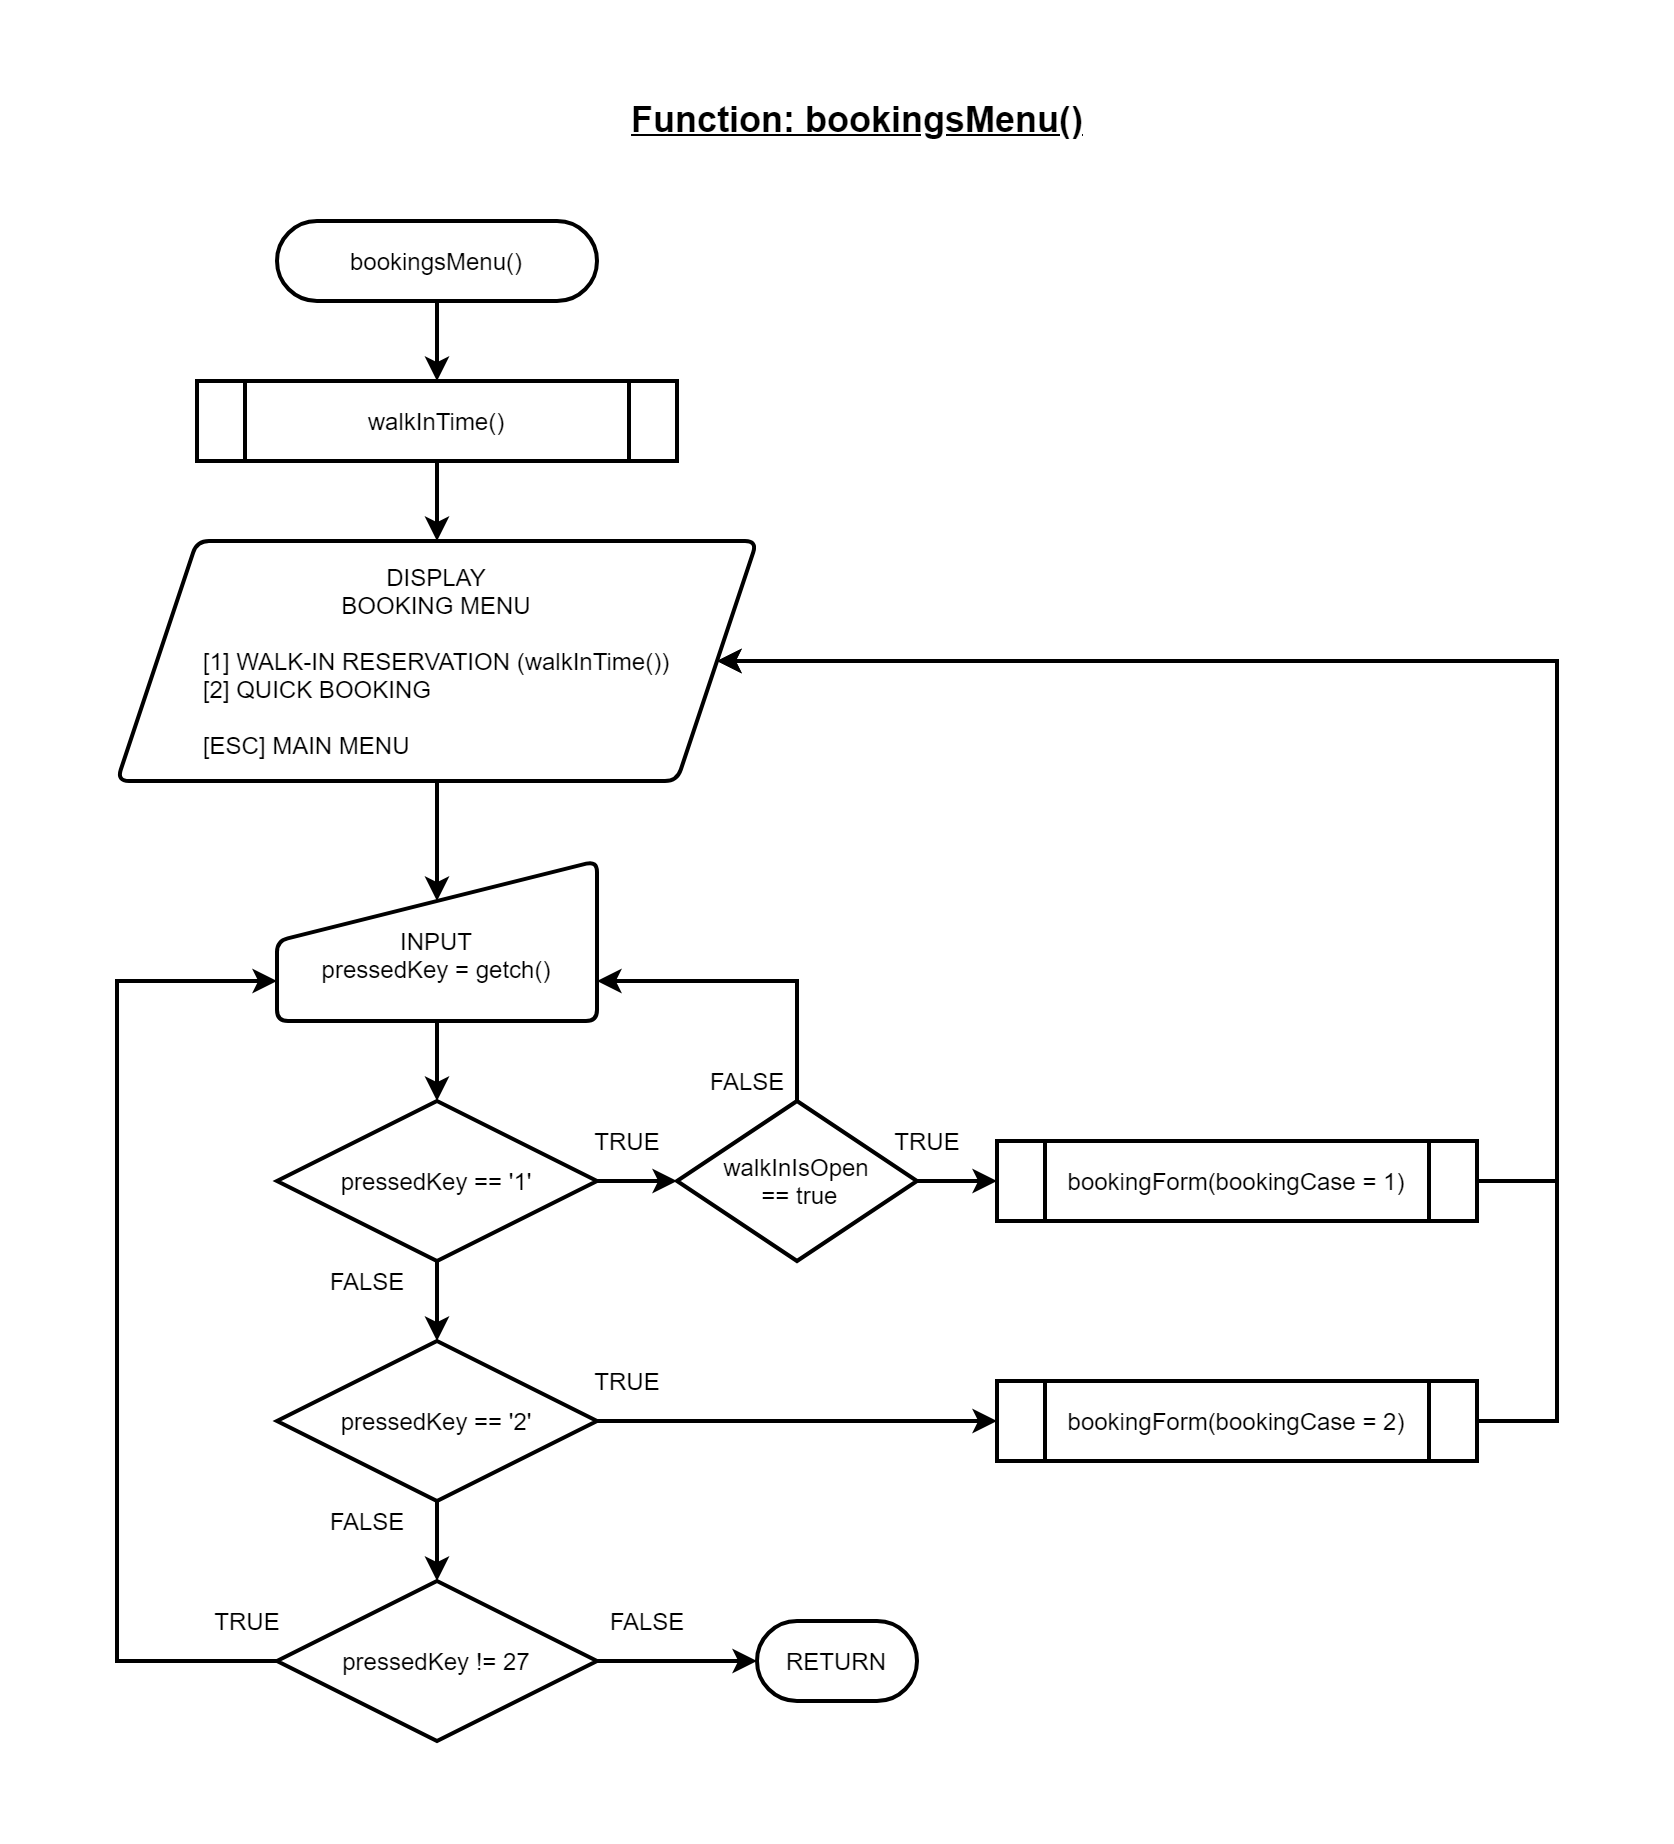

The diagram above was exported from draw.io. Its source (the exported page's mxGraphModel, read from the mxfile embedded in the PNG):
<mxGraphModel dx="1762" dy="1845" grid="1" gridSize="10" guides="1" tooltips="1" connect="1" arrows="1" fold="1" page="1" pageScale="1" pageWidth="850" pageHeight="1100" math="0" shadow="0">
  <root>
    <mxCell id="0" />
    <mxCell id="1" parent="0" />
    <mxCell id="mRU4GKs8NNaCMAUyIAqa-1" value="" style="edgeStyle=orthogonalEdgeStyle;rounded=0;orthogonalLoop=1;jettySize=auto;html=1;strokeWidth=2;" parent="1" edge="1">
      <mxGeometry relative="1" as="geometry">
        <mxPoint x="160" y="120" as="targetPoint" />
        <mxPoint x="160" y="80" as="sourcePoint" />
      </mxGeometry>
    </mxCell>
    <mxCell id="wDqf-tcNaj8EDPl51qaq-8" value="" style="edgeStyle=orthogonalEdgeStyle;rounded=0;orthogonalLoop=1;jettySize=auto;html=1;strokeWidth=2;entryX=0.5;entryY=0.25;entryDx=0;entryDy=0;entryPerimeter=0;" edge="1" parent="1" source="mRU4GKs8NNaCMAUyIAqa-8" target="mRU4GKs8NNaCMAUyIAqa-10">
      <mxGeometry relative="1" as="geometry">
        <mxPoint x="160" y="320" as="targetPoint" />
      </mxGeometry>
    </mxCell>
    <mxCell id="mRU4GKs8NNaCMAUyIAqa-8" value="DISPLAY&lt;br&gt;BOOKING MENU&lt;br&gt;&lt;br&gt;&lt;div style=&quot;text-align: left&quot;&gt;[1] WALK-IN RESERVATION (walkInTime())&lt;/div&gt;&lt;div style=&quot;text-align: left&quot;&gt;&lt;div&gt;[2] QUICK BOOKING&lt;/div&gt;&lt;div&gt;&lt;br&gt;&lt;/div&gt;&lt;div&gt;[ESC] MAIN MENU&lt;/div&gt;&lt;/div&gt;" style="shape=parallelogram;html=1;strokeWidth=2;perimeter=parallelogramPerimeter;whiteSpace=wrap;rounded=1;arcSize=12;size=0.125;fillColor=none;" parent="1" vertex="1">
      <mxGeometry y="200" width="320" height="120" as="geometry" />
    </mxCell>
    <mxCell id="mRU4GKs8NNaCMAUyIAqa-9" value="" style="edgeStyle=orthogonalEdgeStyle;rounded=0;orthogonalLoop=1;jettySize=auto;html=1;strokeWidth=2;" parent="1" source="mRU4GKs8NNaCMAUyIAqa-10" edge="1">
      <mxGeometry relative="1" as="geometry">
        <mxPoint x="160" y="480" as="targetPoint" />
      </mxGeometry>
    </mxCell>
    <mxCell id="mRU4GKs8NNaCMAUyIAqa-10" value="&lt;span&gt;&lt;br&gt;INPUT&lt;/span&gt;&lt;br&gt;&lt;span&gt;pressedKey = getch()&lt;/span&gt;" style="html=1;strokeWidth=2;shape=manualInput;whiteSpace=wrap;rounded=1;size=40;arcSize=11;fillColor=none;" parent="1" vertex="1">
      <mxGeometry x="80" y="360" width="160" height="80" as="geometry" />
    </mxCell>
    <mxCell id="mRU4GKs8NNaCMAUyIAqa-11" value="" style="edgeStyle=orthogonalEdgeStyle;rounded=0;orthogonalLoop=1;jettySize=auto;html=1;strokeWidth=2;" parent="1" source="mRU4GKs8NNaCMAUyIAqa-13" edge="1">
      <mxGeometry relative="1" as="geometry">
        <mxPoint x="280" y="520" as="targetPoint" />
      </mxGeometry>
    </mxCell>
    <mxCell id="mRU4GKs8NNaCMAUyIAqa-12" value="" style="edgeStyle=orthogonalEdgeStyle;rounded=0;orthogonalLoop=1;jettySize=auto;html=1;strokeWidth=2;" parent="1" source="mRU4GKs8NNaCMAUyIAqa-13" target="mRU4GKs8NNaCMAUyIAqa-16" edge="1">
      <mxGeometry relative="1" as="geometry" />
    </mxCell>
    <mxCell id="mRU4GKs8NNaCMAUyIAqa-13" value="pressedKey == '1'" style="strokeWidth=2;html=1;shape=mxgraph.flowchart.decision;whiteSpace=wrap;fillColor=none;" parent="1" vertex="1">
      <mxGeometry x="80" y="480" width="160" height="80" as="geometry" />
    </mxCell>
    <mxCell id="mRU4GKs8NNaCMAUyIAqa-14" value="" style="edgeStyle=orthogonalEdgeStyle;rounded=0;orthogonalLoop=1;jettySize=auto;html=1;strokeWidth=2;entryX=0;entryY=0.5;entryDx=0;entryDy=0;" parent="1" source="mRU4GKs8NNaCMAUyIAqa-16" target="mRU4GKs8NNaCMAUyIAqa-40" edge="1">
      <mxGeometry relative="1" as="geometry">
        <mxPoint x="320" y="640" as="targetPoint" />
      </mxGeometry>
    </mxCell>
    <mxCell id="mRU4GKs8NNaCMAUyIAqa-15" value="" style="edgeStyle=orthogonalEdgeStyle;rounded=0;orthogonalLoop=1;jettySize=auto;html=1;strokeWidth=2;" parent="1" source="mRU4GKs8NNaCMAUyIAqa-16" edge="1">
      <mxGeometry relative="1" as="geometry">
        <mxPoint x="160" y="720" as="targetPoint" />
      </mxGeometry>
    </mxCell>
    <mxCell id="mRU4GKs8NNaCMAUyIAqa-16" value="pressedKey == '2'" style="strokeWidth=2;html=1;shape=mxgraph.flowchart.decision;whiteSpace=wrap;fillColor=none;" parent="1" vertex="1">
      <mxGeometry x="80" y="600" width="160" height="80" as="geometry" />
    </mxCell>
    <mxCell id="mRU4GKs8NNaCMAUyIAqa-17" value="FALSE" style="text;html=1;align=center;verticalAlign=middle;resizable=0;points=[];autosize=1;fillColor=none;" parent="1" vertex="1">
      <mxGeometry x="100" y="560" width="50" height="20" as="geometry" />
    </mxCell>
    <mxCell id="mRU4GKs8NNaCMAUyIAqa-18" value="TRUE" style="text;html=1;align=center;verticalAlign=middle;resizable=0;points=[];autosize=1;fillColor=none;" parent="1" vertex="1">
      <mxGeometry x="230" y="490" width="50" height="20" as="geometry" />
    </mxCell>
    <mxCell id="mRU4GKs8NNaCMAUyIAqa-19" value="FALSE" style="text;html=1;align=center;verticalAlign=middle;resizable=0;points=[];autosize=1;fillColor=none;" parent="1" vertex="1">
      <mxGeometry x="100" y="680" width="50" height="20" as="geometry" />
    </mxCell>
    <mxCell id="mRU4GKs8NNaCMAUyIAqa-20" value="TRUE" style="text;html=1;align=center;verticalAlign=middle;resizable=0;points=[];autosize=1;fillColor=none;" parent="1" vertex="1">
      <mxGeometry x="230" y="610" width="50" height="20" as="geometry" />
    </mxCell>
    <mxCell id="mRU4GKs8NNaCMAUyIAqa-36" value="" style="edgeStyle=orthogonalEdgeStyle;rounded=0;orthogonalLoop=1;jettySize=auto;html=1;strokeWidth=2;" parent="1" edge="1">
      <mxGeometry relative="1" as="geometry">
        <mxPoint x="320" y="760" as="targetPoint" />
        <mxPoint x="240" y="760" as="sourcePoint" />
      </mxGeometry>
    </mxCell>
    <mxCell id="mRU4GKs8NNaCMAUyIAqa-37" style="edgeStyle=orthogonalEdgeStyle;rounded=0;orthogonalLoop=1;jettySize=auto;html=1;strokeWidth=2;entryX=1;entryY=0.5;entryDx=0;entryDy=0;" parent="1" source="mRU4GKs8NNaCMAUyIAqa-38" target="mRU4GKs8NNaCMAUyIAqa-8" edge="1">
      <mxGeometry relative="1" as="geometry">
        <mxPoint x="330" as="targetPoint" />
        <Array as="points">
          <mxPoint x="720" y="520" />
          <mxPoint x="720" y="260" />
        </Array>
      </mxGeometry>
    </mxCell>
    <mxCell id="mRU4GKs8NNaCMAUyIAqa-38" value="bookingForm(bookingCase = 1)" style="shape=process;whiteSpace=wrap;html=1;backgroundOutline=1;strokeWidth=2;fillColor=none;" parent="1" vertex="1">
      <mxGeometry x="440" y="500" width="240" height="40" as="geometry" />
    </mxCell>
    <mxCell id="mRU4GKs8NNaCMAUyIAqa-39" style="edgeStyle=orthogonalEdgeStyle;rounded=0;orthogonalLoop=1;jettySize=auto;html=1;strokeWidth=2;entryX=1;entryY=0.5;entryDx=0;entryDy=0;" parent="1" source="mRU4GKs8NNaCMAUyIAqa-40" target="mRU4GKs8NNaCMAUyIAqa-8" edge="1">
      <mxGeometry relative="1" as="geometry">
        <Array as="points">
          <mxPoint x="720" y="640" />
          <mxPoint x="720" y="260" />
        </Array>
        <mxPoint x="330" as="targetPoint" />
      </mxGeometry>
    </mxCell>
    <mxCell id="mRU4GKs8NNaCMAUyIAqa-40" value="bookingForm(bookingCase = 2)" style="shape=process;whiteSpace=wrap;html=1;backgroundOutline=1;strokeWidth=2;fillColor=none;" parent="1" vertex="1">
      <mxGeometry x="440" y="620" width="240" height="40" as="geometry" />
    </mxCell>
    <mxCell id="mRU4GKs8NNaCMAUyIAqa-55" style="edgeStyle=orthogonalEdgeStyle;rounded=0;orthogonalLoop=1;jettySize=auto;html=1;entryX=0;entryY=0.75;entryDx=0;entryDy=0;strokeWidth=2;" parent="1" source="mRU4GKs8NNaCMAUyIAqa-56" target="mRU4GKs8NNaCMAUyIAqa-10" edge="1">
      <mxGeometry relative="1" as="geometry">
        <Array as="points">
          <mxPoint y="760" />
          <mxPoint y="420" />
        </Array>
      </mxGeometry>
    </mxCell>
    <mxCell id="mRU4GKs8NNaCMAUyIAqa-56" value="pressedKey != 27" style="strokeWidth=2;html=1;shape=mxgraph.flowchart.decision;whiteSpace=wrap;fillColor=none;" parent="1" vertex="1">
      <mxGeometry x="80" y="720" width="160" height="80" as="geometry" />
    </mxCell>
    <mxCell id="mRU4GKs8NNaCMAUyIAqa-57" value="FALSE" style="text;html=1;align=center;verticalAlign=middle;resizable=0;points=[];autosize=1;fillColor=none;" parent="1" vertex="1">
      <mxGeometry x="240" y="730" width="50" height="20" as="geometry" />
    </mxCell>
    <mxCell id="mRU4GKs8NNaCMAUyIAqa-58" value="TRUE" style="text;html=1;align=center;verticalAlign=middle;resizable=0;points=[];autosize=1;fillColor=none;" parent="1" vertex="1">
      <mxGeometry x="40" y="730" width="50" height="20" as="geometry" />
    </mxCell>
    <mxCell id="mRU4GKs8NNaCMAUyIAqa-59" value="&lt;span style=&quot;font-size: 18px&quot;&gt;&lt;u&gt;&lt;b&gt;Function: bookingsMenu()&lt;/b&gt;&lt;/u&gt;&lt;/span&gt;" style="text;html=1;align=center;verticalAlign=middle;resizable=0;points=[];autosize=1;" parent="1" vertex="1">
      <mxGeometry x="250" y="-20" width="240" height="20" as="geometry" />
    </mxCell>
    <mxCell id="mRU4GKs8NNaCMAUyIAqa-60" value="bookingsMenu()" style="rounded=1;whiteSpace=wrap;html=1;absoluteArcSize=1;arcSize=100;strokeWidth=2;fillColor=none;" parent="1" vertex="1">
      <mxGeometry x="80" y="40" width="160" height="40" as="geometry" />
    </mxCell>
    <mxCell id="mRU4GKs8NNaCMAUyIAqa-69" value="" style="edgeStyle=orthogonalEdgeStyle;rounded=0;orthogonalLoop=1;jettySize=auto;html=1;strokeWidth=2;" parent="1" source="mRU4GKs8NNaCMAUyIAqa-67" target="mRU4GKs8NNaCMAUyIAqa-38" edge="1">
      <mxGeometry relative="1" as="geometry" />
    </mxCell>
    <mxCell id="mRU4GKs8NNaCMAUyIAqa-71" style="edgeStyle=orthogonalEdgeStyle;rounded=0;orthogonalLoop=1;jettySize=auto;html=1;entryX=1;entryY=0.75;entryDx=0;entryDy=0;strokeWidth=2;" parent="1" source="mRU4GKs8NNaCMAUyIAqa-67" target="mRU4GKs8NNaCMAUyIAqa-10" edge="1">
      <mxGeometry relative="1" as="geometry">
        <Array as="points">
          <mxPoint x="340" y="420" />
        </Array>
      </mxGeometry>
    </mxCell>
    <mxCell id="mRU4GKs8NNaCMAUyIAqa-67" value="walkInIsOpen&lt;br&gt;&amp;nbsp;== true" style="strokeWidth=2;html=1;shape=mxgraph.flowchart.decision;whiteSpace=wrap;fillColor=none;" parent="1" vertex="1">
      <mxGeometry x="280" y="480" width="120" height="80" as="geometry" />
    </mxCell>
    <mxCell id="mRU4GKs8NNaCMAUyIAqa-70" value="TRUE" style="text;html=1;align=center;verticalAlign=middle;resizable=0;points=[];autosize=1;fillColor=none;" parent="1" vertex="1">
      <mxGeometry x="380" y="490" width="50" height="20" as="geometry" />
    </mxCell>
    <mxCell id="mRU4GKs8NNaCMAUyIAqa-72" value="FALSE" style="text;html=1;align=center;verticalAlign=middle;resizable=0;points=[];autosize=1;fillColor=none;" parent="1" vertex="1">
      <mxGeometry x="290" y="460" width="50" height="20" as="geometry" />
    </mxCell>
    <mxCell id="mRU4GKs8NNaCMAUyIAqa-73" value="RETURN" style="rounded=1;whiteSpace=wrap;html=1;absoluteArcSize=1;arcSize=100;strokeWidth=2;fillColor=none;" parent="1" vertex="1">
      <mxGeometry x="320" y="740" width="80" height="40" as="geometry" />
    </mxCell>
    <mxCell id="wDqf-tcNaj8EDPl51qaq-2" value="" style="edgeStyle=orthogonalEdgeStyle;rounded=0;orthogonalLoop=1;jettySize=auto;html=1;strokeWidth=2;" edge="1" parent="1" source="wDqf-tcNaj8EDPl51qaq-1" target="mRU4GKs8NNaCMAUyIAqa-8">
      <mxGeometry relative="1" as="geometry" />
    </mxCell>
    <mxCell id="wDqf-tcNaj8EDPl51qaq-1" value="walkInTime()" style="shape=process;whiteSpace=wrap;html=1;backgroundOutline=1;strokeWidth=2;fillColor=none;" vertex="1" parent="1">
      <mxGeometry x="40" y="120" width="240" height="40" as="geometry" />
    </mxCell>
  </root>
</mxGraphModel>